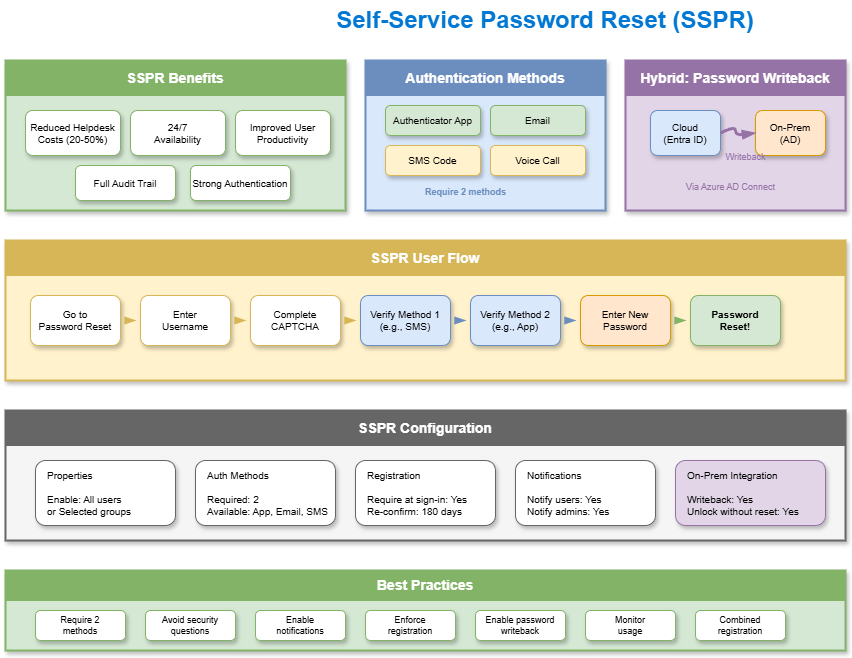

The diagram above was exported from draw.io. Its source (the exported page's mxGraphModel, read from the mxfile embedded in the PNG):
<mxGraphModel dx="886" dy="440" grid="1" gridSize="10" guides="1" tooltips="1" connect="1" arrows="1" fold="1" page="1" pageScale="1" pageWidth="1200" pageHeight="800" math="0" shadow="1">
  <root>
    <mxCell id="0" />
    <mxCell id="1" parent="0" />
    <mxCell id="title" value="Self-Service Password Reset (SSPR)" style="text;html=1;strokeColor=none;fillColor=none;align=center;verticalAlign=middle;whiteSpace=wrap;rounded=0;fontSize=24;fontStyle=1;fontColor=#0078D4;" parent="1" vertex="1">
      <mxGeometry x="300" y="20" width="600" height="40" as="geometry" />
    </mxCell>
    <mxCell id="benefits-box" value="" style="rounded=0;whiteSpace=wrap;html=1;fillColor=#d5e8d4;strokeColor=#82b366;strokeWidth=2;shadow=1;" parent="1" vertex="1">
      <mxGeometry x="60" y="80" width="340" height="150" as="geometry" />
    </mxCell>
    <mxCell id="benefits-header" value="SSPR Benefits" style="rounded=0;whiteSpace=wrap;html=1;fillColor=#82b366;strokeColor=#82b366;fontColor=#ffffff;fontSize=14;fontStyle=1;" parent="1" vertex="1">
      <mxGeometry x="60" y="80" width="340" height="35" as="geometry" />
    </mxCell>
    <mxCell id="ben1" value="Reduced Helpdesk&#10;Costs (20-50%)" style="rounded=1;whiteSpace=wrap;html=1;fillColor=#ffffff;strokeColor=#82b366;fontSize=10;shadow=1;" parent="1" vertex="1">
      <mxGeometry x="80" y="130" width="95" height="45" as="geometry" />
    </mxCell>
    <mxCell id="ben2" value="24/7&#10;Availability" style="rounded=1;whiteSpace=wrap;html=1;fillColor=#ffffff;strokeColor=#82b366;fontSize=10;shadow=1;" parent="1" vertex="1">
      <mxGeometry x="185" y="130" width="95" height="45" as="geometry" />
    </mxCell>
    <mxCell id="ben3" value="Improved User&#10;Productivity" style="rounded=1;whiteSpace=wrap;html=1;fillColor=#ffffff;strokeColor=#82b366;fontSize=10;shadow=1;" parent="1" vertex="1">
      <mxGeometry x="290" y="130" width="95" height="45" as="geometry" />
    </mxCell>
    <mxCell id="ben4" value="Full Audit Trail" style="rounded=1;whiteSpace=wrap;html=1;fillColor=#ffffff;strokeColor=#82b366;fontSize=10;shadow=1;" parent="1" vertex="1">
      <mxGeometry x="130" y="185" width="100" height="35" as="geometry" />
    </mxCell>
    <mxCell id="ben5" value="Strong Authentication" style="rounded=1;whiteSpace=wrap;html=1;fillColor=#ffffff;strokeColor=#82b366;fontSize=10;shadow=1;" parent="1" vertex="1">
      <mxGeometry x="245" y="185" width="100" height="35" as="geometry" />
    </mxCell>
    <mxCell id="methods-box" value="" style="rounded=0;whiteSpace=wrap;html=1;fillColor=#dae8fc;strokeColor=#6c8ebf;strokeWidth=2;shadow=1;" parent="1" vertex="1">
      <mxGeometry x="420" y="80" width="240" height="150" as="geometry" />
    </mxCell>
    <mxCell id="methods-header" value="Authentication Methods" style="rounded=0;whiteSpace=wrap;html=1;fillColor=#6c8ebf;strokeColor=#6c8ebf;fontColor=#ffffff;fontSize=14;fontStyle=1;" parent="1" vertex="1">
      <mxGeometry x="420" y="80" width="240" height="35" as="geometry" />
    </mxCell>
    <mxCell id="meth1" value="Authenticator App" style="rounded=1;whiteSpace=wrap;html=1;fillColor=#d5e8d4;strokeColor=#82b366;fontSize=10;shadow=1;" parent="1" vertex="1">
      <mxGeometry x="440" y="125" width="95" height="30" as="geometry" />
    </mxCell>
    <mxCell id="meth2" value="Email" style="rounded=1;whiteSpace=wrap;html=1;fillColor=#d5e8d4;strokeColor=#82b366;fontSize=10;shadow=1;" parent="1" vertex="1">
      <mxGeometry x="545" y="125" width="95" height="30" as="geometry" />
    </mxCell>
    <mxCell id="meth3" value="SMS Code" style="rounded=1;whiteSpace=wrap;html=1;fillColor=#fff2cc;strokeColor=#d6b656;fontSize=10;shadow=1;" parent="1" vertex="1">
      <mxGeometry x="440" y="165" width="95" height="30" as="geometry" />
    </mxCell>
    <mxCell id="meth4" value="Voice Call" style="rounded=1;whiteSpace=wrap;html=1;fillColor=#fff2cc;strokeColor=#d6b656;fontSize=10;shadow=1;" parent="1" vertex="1">
      <mxGeometry x="545" y="165" width="95" height="30" as="geometry" />
    </mxCell>
    <mxCell id="meth-note" value="Require 2 methods" style="text;html=1;strokeColor=none;fillColor=none;align=center;fontSize=9;fontColor=#6c8ebf;fontStyle=1;" parent="1" vertex="1">
      <mxGeometry x="470" y="200" width="100" height="20" as="geometry" />
    </mxCell>
    <mxCell id="hybrid-box" value="" style="rounded=0;whiteSpace=wrap;html=1;fillColor=#e1d5e7;strokeColor=#9673a6;strokeWidth=2;shadow=1;" parent="1" vertex="1">
      <mxGeometry x="680" y="80" width="220" height="150" as="geometry" />
    </mxCell>
    <mxCell id="hybrid-header" value="Hybrid: Password Writeback" style="rounded=0;whiteSpace=wrap;html=1;fillColor=#9673a6;strokeColor=#9673a6;fontColor=#ffffff;fontSize=14;fontStyle=1;" parent="1" vertex="1">
      <mxGeometry x="680" y="80" width="220" height="35" as="geometry" />
    </mxCell>
    <mxCell id="cloud" value="Cloud&#10;(Entra ID)" style="rounded=1;whiteSpace=wrap;html=1;fillColor=#dae8fc;strokeColor=#6c8ebf;fontSize=10;shadow=1;" parent="1" vertex="1">
      <mxGeometry x="705" y="130" width="70" height="45" as="geometry" />
    </mxCell>
    <mxCell id="onprem" value="On-Prem&#10;(AD)" style="rounded=1;whiteSpace=wrap;html=1;fillColor=#ffe6cc;strokeColor=#d79b00;fontSize=10;shadow=1;" parent="1" vertex="1">
      <mxGeometry x="810" y="130" width="70" height="45" as="geometry" />
    </mxCell>
    <mxCell id="writeback-arrow" style="curved=1;endArrow=blockThin;endFill=1;strokeColor=#9673a6;strokeWidth=3;exitX=1;exitY=0.5;entryX=0;entryY=0.5;" parent="1" source="cloud" target="onprem" edge="1">
      <mxGeometry relative="1" as="geometry">
        <Array as="points">
          <mxPoint x="790" y="145" />
          <mxPoint x="790" y="155" />
        </Array>
      </mxGeometry>
    </mxCell>
    <mxCell id="writeback-label" value="Writeback" style="text;html=1;strokeColor=none;fillColor=none;align=center;fontSize=9;fontColor=#9673a6;" parent="1" vertex="1">
      <mxGeometry x="775" y="165" width="50" height="15" as="geometry" />
    </mxCell>
    <mxCell id="hybrid-note" value="Via Azure AD Connect" style="text;html=1;strokeColor=none;fillColor=none;align=center;fontSize=9;fontColor=#9673a6;" parent="1" vertex="1">
      <mxGeometry x="720" y="195" width="130" height="20" as="geometry" />
    </mxCell>
    <mxCell id="flow-box" value="" style="rounded=0;whiteSpace=wrap;html=1;fillColor=#fff2cc;strokeColor=#d6b656;strokeWidth=2;shadow=1;" parent="1" vertex="1">
      <mxGeometry x="60" y="260" width="840" height="140" as="geometry" />
    </mxCell>
    <mxCell id="flow-header" value="SSPR User Flow" style="rounded=0;whiteSpace=wrap;html=1;fillColor=#d6b656;strokeColor=#d6b656;fontColor=#ffffff;fontSize=14;fontStyle=1;" parent="1" vertex="1">
      <mxGeometry x="60" y="260" width="840" height="35" as="geometry" />
    </mxCell>
    <mxCell id="step1" value="Go to&#10;Password Reset" style="rounded=1;whiteSpace=wrap;html=1;fillColor=#ffffff;strokeColor=#d6b656;fontSize=10;shadow=1;" parent="1" vertex="1">
      <mxGeometry x="85" y="315" width="90" height="50" as="geometry" />
    </mxCell>
    <mxCell id="step2" value="Enter&#10;Username" style="rounded=1;whiteSpace=wrap;html=1;fillColor=#ffffff;strokeColor=#d6b656;fontSize=10;shadow=1;" parent="1" vertex="1">
      <mxGeometry x="195" y="315" width="90" height="50" as="geometry" />
    </mxCell>
    <mxCell id="step3" value="Complete&#10;CAPTCHA" style="rounded=1;whiteSpace=wrap;html=1;fillColor=#ffffff;strokeColor=#d6b656;fontSize=10;shadow=1;" parent="1" vertex="1">
      <mxGeometry x="305" y="315" width="90" height="50" as="geometry" />
    </mxCell>
    <mxCell id="step4" value="Verify Method 1&#10;(e.g., SMS)" style="rounded=1;whiteSpace=wrap;html=1;fillColor=#dae8fc;strokeColor=#6c8ebf;fontSize=10;shadow=1;" parent="1" vertex="1">
      <mxGeometry x="415" y="315" width="90" height="50" as="geometry" />
    </mxCell>
    <mxCell id="step5" value="Verify Method 2&#10;(e.g., App)" style="rounded=1;whiteSpace=wrap;html=1;fillColor=#dae8fc;strokeColor=#6c8ebf;fontSize=10;shadow=1;" parent="1" vertex="1">
      <mxGeometry x="525" y="315" width="90" height="50" as="geometry" />
    </mxCell>
    <mxCell id="step6" value="Enter New&#10;Password" style="rounded=1;whiteSpace=wrap;html=1;fillColor=#ffe6cc;strokeColor=#d79b00;fontSize=10;shadow=1;" parent="1" vertex="1">
      <mxGeometry x="635" y="315" width="90" height="50" as="geometry" />
    </mxCell>
    <mxCell id="step7" value="Password&#10;Reset!" style="rounded=1;whiteSpace=wrap;html=1;fillColor=#d5e8d4;strokeColor=#82b366;fontSize=10;fontStyle=1;shadow=1;" parent="1" vertex="1">
      <mxGeometry x="745" y="315" width="90" height="50" as="geometry" />
    </mxCell>
    <mxCell id="fl-a1" style="endArrow=blockThin;endFill=1;strokeColor=#d6b656;strokeWidth=2;" parent="1" edge="1">
      <mxGeometry relative="1" as="geometry">
        <mxPoint x="180" y="340" as="sourcePoint" />
        <mxPoint x="190" y="340" as="targetPoint" />
      </mxGeometry>
    </mxCell>
    <mxCell id="fl-a2" style="endArrow=blockThin;endFill=1;strokeColor=#d6b656;strokeWidth=2;" parent="1" edge="1">
      <mxGeometry relative="1" as="geometry">
        <mxPoint x="290" y="340" as="sourcePoint" />
        <mxPoint x="300" y="340" as="targetPoint" />
      </mxGeometry>
    </mxCell>
    <mxCell id="fl-a3" style="endArrow=blockThin;endFill=1;strokeColor=#d6b656;strokeWidth=2;" parent="1" edge="1">
      <mxGeometry relative="1" as="geometry">
        <mxPoint x="400" y="340" as="sourcePoint" />
        <mxPoint x="410" y="340" as="targetPoint" />
      </mxGeometry>
    </mxCell>
    <mxCell id="fl-a4" style="endArrow=blockThin;endFill=1;strokeColor=#6c8ebf;strokeWidth=2;" parent="1" edge="1">
      <mxGeometry relative="1" as="geometry">
        <mxPoint x="510" y="340" as="sourcePoint" />
        <mxPoint x="520" y="340" as="targetPoint" />
      </mxGeometry>
    </mxCell>
    <mxCell id="fl-a5" style="endArrow=blockThin;endFill=1;strokeColor=#6c8ebf;strokeWidth=2;" parent="1" edge="1">
      <mxGeometry relative="1" as="geometry">
        <mxPoint x="620" y="340" as="sourcePoint" />
        <mxPoint x="630" y="340" as="targetPoint" />
      </mxGeometry>
    </mxCell>
    <mxCell id="fl-a6" style="endArrow=blockThin;endFill=1;strokeColor=#82b366;strokeWidth=2;" parent="1" edge="1">
      <mxGeometry relative="1" as="geometry">
        <mxPoint x="730" y="340" as="sourcePoint" />
        <mxPoint x="740" y="340" as="targetPoint" />
      </mxGeometry>
    </mxCell>
    <mxCell id="config-box" value="" style="rounded=0;whiteSpace=wrap;html=1;fillColor=#f5f5f5;strokeColor=#666666;strokeWidth=2;shadow=1;" parent="1" vertex="1">
      <mxGeometry x="60" y="430" width="840" height="130" as="geometry" />
    </mxCell>
    <mxCell id="config-header" value="SSPR Configuration" style="rounded=0;whiteSpace=wrap;html=1;fillColor=#666666;strokeColor=#666666;fontColor=#ffffff;fontSize=14;fontStyle=1;" parent="1" vertex="1">
      <mxGeometry x="60" y="430" width="840" height="35" as="geometry" />
    </mxCell>
    <mxCell id="cfg1" value="Properties&#10;&#10;Enable: All users&#10;or Selected groups" style="rounded=1;whiteSpace=wrap;html=1;fillColor=#ffffff;strokeColor=#666666;fontSize=10;align=left;spacingLeft=10;shadow=1;" parent="1" vertex="1">
      <mxGeometry x="90" y="480" width="140" height="65" as="geometry" />
    </mxCell>
    <mxCell id="cfg2" value="Auth Methods&#10;&#10;Required: 2&#10;Available: App, Email, SMS" style="rounded=1;whiteSpace=wrap;html=1;fillColor=#ffffff;strokeColor=#666666;fontSize=10;align=left;spacingLeft=10;shadow=1;" parent="1" vertex="1">
      <mxGeometry x="250" y="480" width="140" height="65" as="geometry" />
    </mxCell>
    <mxCell id="cfg3" value="Registration&#10;&#10;Require at sign-in: Yes&#10;Re-confirm: 180 days" style="rounded=1;whiteSpace=wrap;html=1;fillColor=#ffffff;strokeColor=#666666;fontSize=10;align=left;spacingLeft=10;shadow=1;" parent="1" vertex="1">
      <mxGeometry x="410" y="480" width="140" height="65" as="geometry" />
    </mxCell>
    <mxCell id="cfg4" value="Notifications&#10;&#10;Notify users: Yes&#10;Notify admins: Yes" style="rounded=1;whiteSpace=wrap;html=1;fillColor=#ffffff;strokeColor=#666666;fontSize=10;align=left;spacingLeft=10;shadow=1;" parent="1" vertex="1">
      <mxGeometry x="570" y="480" width="140" height="65" as="geometry" />
    </mxCell>
    <mxCell id="cfg5" value="On-Prem Integration&#10;&#10;Writeback: Yes&#10;Unlock without reset: Yes" style="rounded=1;whiteSpace=wrap;html=1;fillColor=#e1d5e7;strokeColor=#9673a6;fontSize=10;align=left;spacingLeft=10;shadow=1;" parent="1" vertex="1">
      <mxGeometry x="730" y="480" width="150" height="65" as="geometry" />
    </mxCell>
    <mxCell id="bp-box" value="" style="rounded=0;whiteSpace=wrap;html=1;fillColor=#d5e8d4;strokeColor=#82b366;strokeWidth=2;shadow=1;" parent="1" vertex="1">
      <mxGeometry x="60" y="590" width="840" height="80" as="geometry" />
    </mxCell>
    <mxCell id="bp-header" value="Best Practices" style="rounded=0;whiteSpace=wrap;html=1;fillColor=#82b366;strokeColor=#82b366;fontColor=#ffffff;fontSize=14;fontStyle=1;" parent="1" vertex="1">
      <mxGeometry x="60" y="590" width="840" height="30" as="geometry" />
    </mxCell>
    <mxCell id="bp1" value="Require 2&#10;methods" style="rounded=1;whiteSpace=wrap;html=1;fillColor=#ffffff;strokeColor=#82b366;fontSize=9;shadow=1;" parent="1" vertex="1">
      <mxGeometry x="90" y="630" width="90" height="30" as="geometry" />
    </mxCell>
    <mxCell id="bp2" value="Avoid security&#10;questions" style="rounded=1;whiteSpace=wrap;html=1;fillColor=#ffffff;strokeColor=#82b366;fontSize=9;shadow=1;" parent="1" vertex="1">
      <mxGeometry x="200" y="630" width="90" height="30" as="geometry" />
    </mxCell>
    <mxCell id="bp3" value="Enable&#10;notifications" style="rounded=1;whiteSpace=wrap;html=1;fillColor=#ffffff;strokeColor=#82b366;fontSize=9;shadow=1;" parent="1" vertex="1">
      <mxGeometry x="310" y="630" width="90" height="30" as="geometry" />
    </mxCell>
    <mxCell id="bp4" value="Enforce&#10;registration" style="rounded=1;whiteSpace=wrap;html=1;fillColor=#ffffff;strokeColor=#82b366;fontSize=9;shadow=1;" parent="1" vertex="1">
      <mxGeometry x="420" y="630" width="90" height="30" as="geometry" />
    </mxCell>
    <mxCell id="bp5" value="Enable password&#10;writeback" style="rounded=1;whiteSpace=wrap;html=1;fillColor=#ffffff;strokeColor=#82b366;fontSize=9;shadow=1;" parent="1" vertex="1">
      <mxGeometry x="530" y="630" width="90" height="30" as="geometry" />
    </mxCell>
    <mxCell id="bp6" value="Monitor&#10;usage" style="rounded=1;whiteSpace=wrap;html=1;fillColor=#ffffff;strokeColor=#82b366;fontSize=9;shadow=1;" parent="1" vertex="1">
      <mxGeometry x="640" y="630" width="90" height="30" as="geometry" />
    </mxCell>
    <mxCell id="bp7" value="Combined&#10;registration" style="rounded=1;whiteSpace=wrap;html=1;fillColor=#ffffff;strokeColor=#82b366;fontSize=9;shadow=1;" parent="1" vertex="1">
      <mxGeometry x="750" y="630" width="90" height="30" as="geometry" />
    </mxCell>
  </root>
</mxGraphModel>